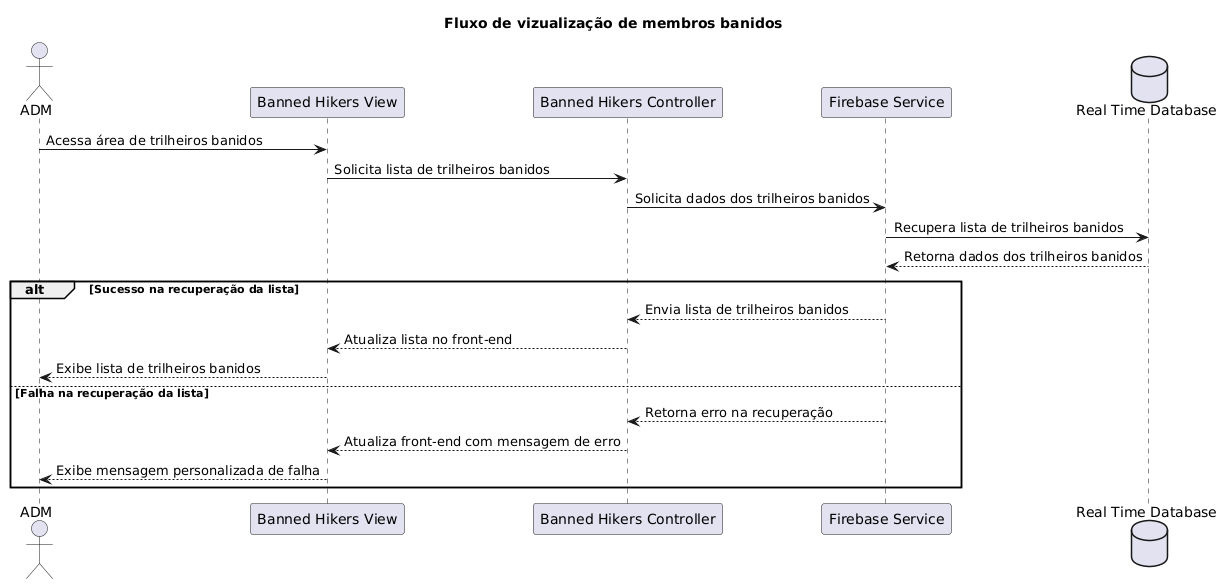

The diagram above was rendered by PlantUML. Its source (embedded in the PNG):
@startuml
title Fluxo de vizualização de membros banidos

actor ADM as adm

participant "Banned Hikers View" as bannedHikersView
participant "Banned Hikers Controller" as bannedHikersController
participant "Firebase Service" as firebase
database "Real Time Database" as realTimeDatabase

adm -> bannedHikersView : Acessa área de trilheiros banidos

bannedHikersView -> bannedHikersController : Solicita lista de trilheiros banidos

bannedHikersController -> firebase : Solicita dados dos trilheiros banidos

firebase -> realTimeDatabase : Recupera lista de trilheiros banidos
realTimeDatabase --> firebase : Retorna dados dos trilheiros banidos

alt Sucesso na recuperação da lista
  firebase --> bannedHikersController : Envia lista de trilheiros banidos
  bannedHikersController --> bannedHikersView : Atualiza lista no front-end
  bannedHikersView --> adm : Exibe lista de trilheiros banidos
else Falha na recuperação da lista
  firebase --> bannedHikersController : Retorna erro na recuperação
  bannedHikersController --> bannedHikersView : Atualiza front-end com mensagem de erro
  bannedHikersView --> adm : Exibe mensagem personalizada de falha
end
@enduml